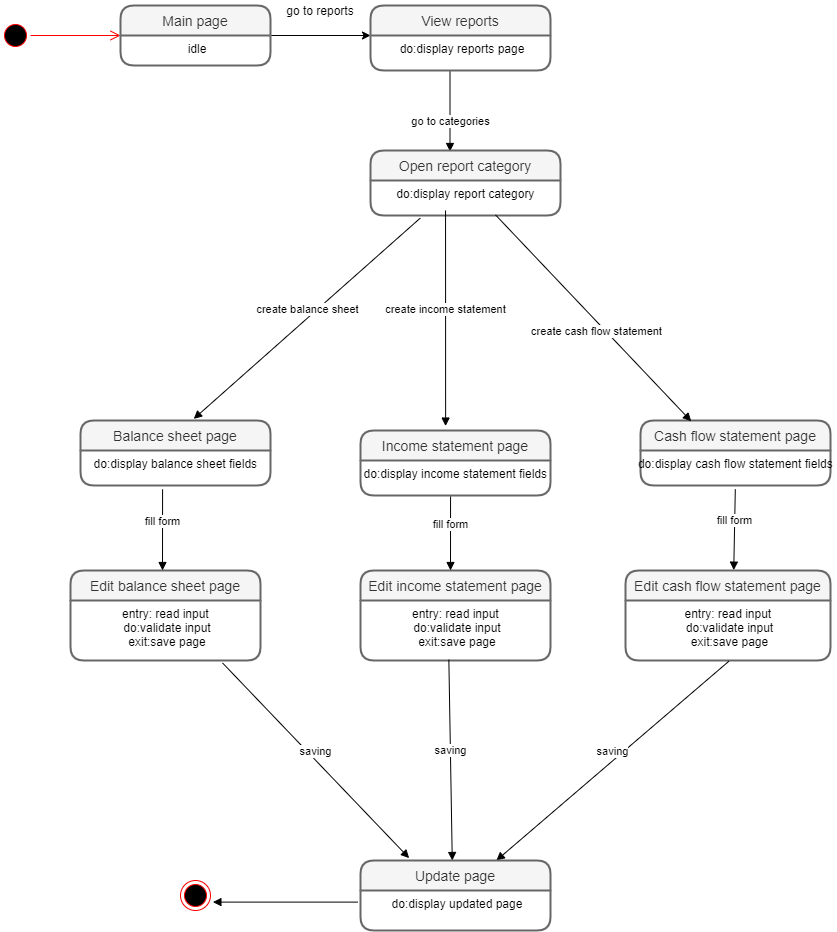

The diagram above was exported from draw.io. Its source (the exported page's mxGraphModel, read from the mxfile embedded in the PNG):
<mxGraphModel dx="1895" dy="499" grid="1" gridSize="10" guides="1" tooltips="1" connect="0" arrows="1" fold="1" page="1" pageScale="1" pageWidth="850" pageHeight="1100" math="0" shadow="0">
  <root>
    <mxCell id="0" />
    <mxCell id="1" parent="0" />
    <mxCell id="m8nx7HHh6s8kqqjs2J_5-3" value="" style="ellipse;html=1;shape=startState;fillColor=#000000;strokeColor=#ff0000;" parent="1" vertex="1">
      <mxGeometry x="-210" y="520" width="30" height="30" as="geometry" />
    </mxCell>
    <mxCell id="m8nx7HHh6s8kqqjs2J_5-4" value="" style="edgeStyle=orthogonalEdgeStyle;html=1;verticalAlign=bottom;endArrow=open;endSize=8;strokeColor=#ff0000;" parent="1" source="m8nx7HHh6s8kqqjs2J_5-3" edge="1">
      <mxGeometry relative="1" as="geometry">
        <mxPoint x="-90" y="535" as="targetPoint" />
      </mxGeometry>
    </mxCell>
    <mxCell id="sCCEVnx5R0UxktF23J5H-3" style="edgeStyle=orthogonalEdgeStyle;rounded=0;orthogonalLoop=1;jettySize=auto;html=1;exitX=1;exitY=0;exitDx=0;exitDy=0;" parent="1" source="sCCEVnx5R0UxktF23J5H-2" edge="1">
      <mxGeometry relative="1" as="geometry">
        <mxPoint x="160" y="535" as="targetPoint" />
        <Array as="points">
          <mxPoint x="160" y="535" />
        </Array>
      </mxGeometry>
    </mxCell>
    <mxCell id="sCCEVnx5R0UxktF23J5H-6" value="go to reports" style="text;html=1;strokeColor=none;fillColor=none;align=center;verticalAlign=middle;whiteSpace=wrap;rounded=0;" parent="1" vertex="1">
      <mxGeometry x="70" y="500" width="80" height="20" as="geometry" />
    </mxCell>
    <mxCell id="sCCEVnx5R0UxktF23J5H-25" value="go to categories" style="html=1;verticalAlign=bottom;endArrow=block;" parent="1" edge="1">
      <mxGeometry x="0.4815" width="80" relative="1" as="geometry">
        <mxPoint x="239.5" y="570" as="sourcePoint" />
        <mxPoint x="239.5" y="651" as="targetPoint" />
        <mxPoint as="offset" />
      </mxGeometry>
    </mxCell>
    <mxCell id="UjXP6Ze8Ihhi_8xg1xLf-2" value="Open report category" style="swimlane;childLayout=stackLayout;horizontal=1;startSize=30;horizontalStack=0;rounded=1;fontSize=14;fontStyle=0;strokeWidth=2;resizeParent=0;resizeLast=1;shadow=0;dashed=0;align=center;fillColor=#f5f5f5;strokeColor=#666666;fontColor=#333333;" parent="1" vertex="1">
      <mxGeometry x="160" y="650" width="190" height="65" as="geometry" />
    </mxCell>
    <mxCell id="UjXP6Ze8Ihhi_8xg1xLf-3" value="do:display report category " style="align=center;strokeColor=none;fillColor=none;spacingLeft=4;fontSize=12;verticalAlign=top;resizable=0;rotatable=0;part=1;" parent="UjXP6Ze8Ihhi_8xg1xLf-2" vertex="1">
      <mxGeometry y="30" width="190" height="35" as="geometry" />
    </mxCell>
    <mxCell id="UjXP6Ze8Ihhi_8xg1xLf-14" value="Cash flow statement page" style="swimlane;childLayout=stackLayout;horizontal=1;startSize=30;horizontalStack=0;rounded=1;fontSize=14;fontStyle=0;strokeWidth=2;resizeParent=0;resizeLast=1;shadow=0;dashed=0;align=center;fillColor=#f5f5f5;strokeColor=#666666;fontColor=#333333;" parent="1" vertex="1">
      <mxGeometry x="430" y="920" width="190" height="65" as="geometry" />
    </mxCell>
    <mxCell id="UjXP6Ze8Ihhi_8xg1xLf-15" value="do:display cash flow statement fields " style="align=center;strokeColor=none;fillColor=none;spacingLeft=4;fontSize=12;verticalAlign=top;resizable=0;rotatable=0;part=1;" parent="UjXP6Ze8Ihhi_8xg1xLf-14" vertex="1">
      <mxGeometry y="30" width="190" height="35" as="geometry" />
    </mxCell>
    <mxCell id="UjXP6Ze8Ihhi_8xg1xLf-12" value="Income statement page" style="swimlane;childLayout=stackLayout;horizontal=1;startSize=30;horizontalStack=0;rounded=1;fontSize=14;fontStyle=0;strokeWidth=2;resizeParent=0;resizeLast=1;shadow=0;dashed=0;align=center;fillColor=#f5f5f5;strokeColor=#666666;fontColor=#333333;" parent="1" vertex="1">
      <mxGeometry x="150" y="930" width="190" height="65" as="geometry" />
    </mxCell>
    <mxCell id="UjXP6Ze8Ihhi_8xg1xLf-13" value="do:display income statement fields " style="align=center;strokeColor=none;fillColor=none;spacingLeft=4;fontSize=12;verticalAlign=top;resizable=0;rotatable=0;part=1;" parent="UjXP6Ze8Ihhi_8xg1xLf-12" vertex="1">
      <mxGeometry y="30" width="190" height="35" as="geometry" />
    </mxCell>
    <mxCell id="UjXP6Ze8Ihhi_8xg1xLf-10" value="Balance sheet page" style="swimlane;childLayout=stackLayout;horizontal=1;startSize=30;horizontalStack=0;rounded=1;fontSize=14;fontStyle=0;strokeWidth=2;resizeParent=0;resizeLast=1;shadow=0;dashed=0;align=center;fillColor=#f5f5f5;strokeColor=#666666;fontColor=#333333;" parent="1" vertex="1">
      <mxGeometry x="-130" y="920" width="190" height="65" as="geometry" />
    </mxCell>
    <mxCell id="UjXP6Ze8Ihhi_8xg1xLf-11" value="do:display balance sheet fields " style="align=center;strokeColor=none;fillColor=none;spacingLeft=4;fontSize=12;verticalAlign=top;resizable=0;rotatable=0;part=1;" parent="UjXP6Ze8Ihhi_8xg1xLf-10" vertex="1">
      <mxGeometry y="30" width="190" height="35" as="geometry" />
    </mxCell>
    <mxCell id="UjXP6Ze8Ihhi_8xg1xLf-22" value="Edit balance sheet page" style="swimlane;childLayout=stackLayout;horizontal=1;startSize=30;horizontalStack=0;rounded=1;fontSize=14;fontStyle=0;strokeWidth=2;resizeParent=0;resizeLast=1;shadow=0;dashed=0;align=center;fillColor=#f5f5f5;strokeColor=#666666;fontColor=#333333;" parent="1" vertex="1">
      <mxGeometry x="-140" y="1070" width="190" height="90" as="geometry" />
    </mxCell>
    <mxCell id="UjXP6Ze8Ihhi_8xg1xLf-23" value="entry: read input &#10;do:validate input&#10;exit:save page&#10;" style="align=center;strokeColor=none;fillColor=none;spacingLeft=4;fontSize=12;verticalAlign=top;resizable=0;rotatable=0;part=1;" parent="UjXP6Ze8Ihhi_8xg1xLf-22" vertex="1">
      <mxGeometry y="30" width="190" height="60" as="geometry" />
    </mxCell>
    <mxCell id="UjXP6Ze8Ihhi_8xg1xLf-24" value="Edit income statement page" style="swimlane;childLayout=stackLayout;horizontal=1;startSize=30;horizontalStack=0;rounded=1;fontSize=14;fontStyle=0;strokeWidth=2;resizeParent=0;resizeLast=1;shadow=0;dashed=0;align=center;fillColor=#f5f5f5;strokeColor=#666666;fontColor=#333333;" parent="1" vertex="1">
      <mxGeometry x="150" y="1070" width="190" height="90" as="geometry" />
    </mxCell>
    <mxCell id="UjXP6Ze8Ihhi_8xg1xLf-25" value="entry: read input &#10;do:validate input&#10;exit:save page&#10;" style="align=center;strokeColor=none;fillColor=none;spacingLeft=4;fontSize=12;verticalAlign=top;resizable=0;rotatable=0;part=1;" parent="UjXP6Ze8Ihhi_8xg1xLf-24" vertex="1">
      <mxGeometry y="30" width="190" height="60" as="geometry" />
    </mxCell>
    <mxCell id="UjXP6Ze8Ihhi_8xg1xLf-26" value="Edit cash flow statement page" style="swimlane;childLayout=stackLayout;horizontal=1;startSize=30;horizontalStack=0;rounded=1;fontSize=14;fontStyle=0;strokeWidth=2;resizeParent=0;resizeLast=1;shadow=0;dashed=0;align=center;fillColor=#f5f5f5;strokeColor=#666666;fontColor=#333333;" parent="1" vertex="1">
      <mxGeometry x="415" y="1070" width="205" height="90" as="geometry" />
    </mxCell>
    <mxCell id="UjXP6Ze8Ihhi_8xg1xLf-27" value="entry: read input &#10;do:validate input&#10;exit:save page&#10;" style="align=center;strokeColor=none;fillColor=none;spacingLeft=4;fontSize=12;verticalAlign=top;resizable=0;rotatable=0;part=1;" parent="UjXP6Ze8Ihhi_8xg1xLf-26" vertex="1">
      <mxGeometry y="30" width="205" height="60" as="geometry" />
    </mxCell>
    <mxCell id="m8nx7HHh6s8kqqjs2J_5-1" value="View reports" style="swimlane;childLayout=stackLayout;horizontal=1;startSize=30;horizontalStack=0;rounded=1;fontSize=14;fontStyle=0;strokeWidth=2;resizeParent=0;resizeLast=1;shadow=0;dashed=0;align=center;fillColor=#f5f5f5;strokeColor=#666666;fontColor=#333333;" parent="1" vertex="1">
      <mxGeometry x="160" y="505" width="180" height="65" as="geometry" />
    </mxCell>
    <mxCell id="m8nx7HHh6s8kqqjs2J_5-2" value="do:display reports page" style="align=center;strokeColor=none;fillColor=none;spacingLeft=4;fontSize=12;verticalAlign=top;resizable=0;rotatable=0;part=1;" parent="m8nx7HHh6s8kqqjs2J_5-1" vertex="1">
      <mxGeometry y="30" width="180" height="35" as="geometry" />
    </mxCell>
    <mxCell id="sCCEVnx5R0UxktF23J5H-1" value="Main page" style="swimlane;childLayout=stackLayout;horizontal=1;startSize=30;horizontalStack=0;rounded=1;fontSize=14;fontStyle=0;strokeWidth=2;resizeParent=0;resizeLast=1;shadow=0;dashed=0;align=center;fillColor=#f5f5f5;strokeColor=#666666;fontColor=#333333;" parent="1" vertex="1">
      <mxGeometry x="-90" y="505" width="150" height="60" as="geometry" />
    </mxCell>
    <mxCell id="sCCEVnx5R0UxktF23J5H-2" value="idle" style="align=center;strokeColor=none;fillColor=none;spacingLeft=4;fontSize=12;verticalAlign=top;resizable=0;rotatable=0;part=1;" parent="sCCEVnx5R0UxktF23J5H-1" vertex="1">
      <mxGeometry y="30" width="150" height="30" as="geometry" />
    </mxCell>
    <mxCell id="UjXP6Ze8Ihhi_8xg1xLf-7" value="create balance sheet" style="html=1;verticalAlign=bottom;endArrow=block;exitX=0.262;exitY=1.074;exitDx=0;exitDy=0;exitPerimeter=0;entryX=0.596;entryY=-0.025;entryDx=0;entryDy=0;entryPerimeter=0;" parent="1" source="UjXP6Ze8Ihhi_8xg1xLf-3" target="UjXP6Ze8Ihhi_8xg1xLf-10" edge="1">
      <mxGeometry width="80" relative="1" as="geometry">
        <mxPoint x="116.82999999999993" y="817.5999999999999" as="sourcePoint" />
        <mxPoint y="910" as="targetPoint" />
      </mxGeometry>
    </mxCell>
    <mxCell id="UjXP6Ze8Ihhi_8xg1xLf-8" value="create income statement" style="html=1;verticalAlign=bottom;endArrow=block;entryX=0.448;entryY=-0.068;entryDx=0;entryDy=0;entryPerimeter=0;exitX=0.395;exitY=0.857;exitDx=0;exitDy=0;exitPerimeter=0;" parent="1" source="UjXP6Ze8Ihhi_8xg1xLf-3" target="UjXP6Ze8Ihhi_8xg1xLf-12" edge="1">
      <mxGeometry width="80" relative="1" as="geometry">
        <mxPoint x="235.00542593597402" y="820" as="sourcePoint" />
        <mxPoint x="235" y="920" as="targetPoint" />
      </mxGeometry>
    </mxCell>
    <mxCell id="UjXP6Ze8Ihhi_8xg1xLf-9" value="create cash flow statement" style="html=1;verticalAlign=bottom;endArrow=block;exitX=0.658;exitY=0.983;exitDx=0;exitDy=0;exitPerimeter=0;entryX=0.267;entryY=0.012;entryDx=0;entryDy=0;entryPerimeter=0;" parent="1" source="UjXP6Ze8Ihhi_8xg1xLf-3" target="UjXP6Ze8Ihhi_8xg1xLf-14" edge="1">
      <mxGeometry x="0.1288" y="-13" width="80" relative="1" as="geometry">
        <mxPoint x="350.44000000000005" y="817.5999999999999" as="sourcePoint" />
        <mxPoint x="470" y="910" as="targetPoint" />
        <mxPoint as="offset" />
      </mxGeometry>
    </mxCell>
    <mxCell id="UjXP6Ze8Ihhi_8xg1xLf-19" value="fill form" style="html=1;verticalAlign=bottom;endArrow=block;exitX=0.432;exitY=1.109;exitDx=0;exitDy=0;exitPerimeter=0;" parent="1" source="UjXP6Ze8Ihhi_8xg1xLf-11" edge="1">
      <mxGeometry width="80" relative="1" as="geometry">
        <mxPoint x="-90" y="1030" as="sourcePoint" />
        <mxPoint x="-48" y="1070" as="targetPoint" />
      </mxGeometry>
    </mxCell>
    <mxCell id="UjXP6Ze8Ihhi_8xg1xLf-20" value="fill form" style="html=1;verticalAlign=bottom;endArrow=block;exitX=0.474;exitY=1.029;exitDx=0;exitDy=0;exitPerimeter=0;" parent="1" source="UjXP6Ze8Ihhi_8xg1xLf-13" edge="1">
      <mxGeometry width="80" relative="1" as="geometry">
        <mxPoint x="230" y="1060" as="sourcePoint" />
        <mxPoint x="240" y="1070" as="targetPoint" />
      </mxGeometry>
    </mxCell>
    <mxCell id="UjXP6Ze8Ihhi_8xg1xLf-21" value="fill form" style="html=1;verticalAlign=bottom;endArrow=block;exitX=0.499;exitY=1.109;exitDx=0;exitDy=0;exitPerimeter=0;entryX=0.528;entryY=-0.004;entryDx=0;entryDy=0;entryPerimeter=0;" parent="1" source="UjXP6Ze8Ihhi_8xg1xLf-15" target="UjXP6Ze8Ihhi_8xg1xLf-26" edge="1">
      <mxGeometry width="80" relative="1" as="geometry">
        <mxPoint x="480" y="1070" as="sourcePoint" />
        <mxPoint x="525" y="1060" as="targetPoint" />
      </mxGeometry>
    </mxCell>
    <mxCell id="UjXP6Ze8Ihhi_8xg1xLf-35" value="saving" style="html=1;verticalAlign=bottom;endArrow=block;exitX=0.8;exitY=1.04;exitDx=0;exitDy=0;exitPerimeter=0;entryX=0.256;entryY=-0.034;entryDx=0;entryDy=0;entryPerimeter=0;" parent="1" source="UjXP6Ze8Ihhi_8xg1xLf-23" target="UjXP6Ze8Ihhi_8xg1xLf-39" edge="1">
      <mxGeometry width="80" relative="1" as="geometry">
        <mxPoint x="25" y="1240" as="sourcePoint" />
        <mxPoint x="115.20000000000005" y="1243.2" as="targetPoint" />
      </mxGeometry>
    </mxCell>
    <mxCell id="UjXP6Ze8Ihhi_8xg1xLf-36" value="saving" style="html=1;verticalAlign=bottom;endArrow=block;exitX=0.465;exitY=0.987;exitDx=0;exitDy=0;exitPerimeter=0;entryX=0.483;entryY=0;entryDx=0;entryDy=0;entryPerimeter=0;" parent="1" source="UjXP6Ze8Ihhi_8xg1xLf-25" target="UjXP6Ze8Ihhi_8xg1xLf-39" edge="1">
      <mxGeometry width="80" relative="1" as="geometry">
        <mxPoint x="170" y="1200" as="sourcePoint" />
        <mxPoint x="240.9000000000001" y="1248" as="targetPoint" />
      </mxGeometry>
    </mxCell>
    <mxCell id="UjXP6Ze8Ihhi_8xg1xLf-37" value="saving" style="html=1;verticalAlign=bottom;endArrow=block;exitX=0.504;exitY=1.013;exitDx=0;exitDy=0;exitPerimeter=0;" parent="1" source="UjXP6Ze8Ihhi_8xg1xLf-27" target="UjXP6Ze8Ihhi_8xg1xLf-39" edge="1">
      <mxGeometry width="80" relative="1" as="geometry">
        <mxPoint x="440" y="1200" as="sourcePoint" />
        <mxPoint x="373.5" y="1242.4" as="targetPoint" />
      </mxGeometry>
    </mxCell>
    <mxCell id="UjXP6Ze8Ihhi_8xg1xLf-41" value="" style="ellipse;html=1;shape=endState;fillColor=#000000;strokeColor=#ff0000;align=center;" parent="1" vertex="1">
      <mxGeometry x="-30" y="1380" width="30" height="30" as="geometry" />
    </mxCell>
    <mxCell id="UjXP6Ze8Ihhi_8xg1xLf-42" value="" style="html=1;verticalAlign=bottom;endArrow=block;exitX=-0.015;exitY=0.29;exitDx=0;exitDy=0;exitPerimeter=0;entryX=1.08;entryY=0.72;entryDx=0;entryDy=0;entryPerimeter=0;" parent="1" source="UjXP6Ze8Ihhi_8xg1xLf-40" target="UjXP6Ze8Ihhi_8xg1xLf-41" edge="1">
      <mxGeometry width="80" relative="1" as="geometry">
        <mxPoint x="70" y="1410" as="sourcePoint" />
        <mxPoint x="12.400000000000091" y="1482.8" as="targetPoint" />
        <Array as="points" />
      </mxGeometry>
    </mxCell>
    <mxCell id="UjXP6Ze8Ihhi_8xg1xLf-39" value="Update page" style="swimlane;childLayout=stackLayout;horizontal=1;startSize=30;horizontalStack=0;rounded=1;fontSize=14;fontStyle=0;strokeWidth=2;resizeParent=0;resizeLast=1;shadow=0;dashed=0;align=center;fillColor=#f5f5f5;strokeColor=#666666;fontColor=#333333;" parent="1" vertex="1">
      <mxGeometry x="150" y="1360" width="190" height="70" as="geometry" />
    </mxCell>
    <mxCell id="UjXP6Ze8Ihhi_8xg1xLf-40" value="do:display updated page" style="align=center;strokeColor=none;fillColor=none;spacingLeft=4;fontSize=12;verticalAlign=top;resizable=0;rotatable=0;part=1;" parent="UjXP6Ze8Ihhi_8xg1xLf-39" vertex="1">
      <mxGeometry y="30" width="190" height="40" as="geometry" />
    </mxCell>
  </root>
</mxGraphModel>